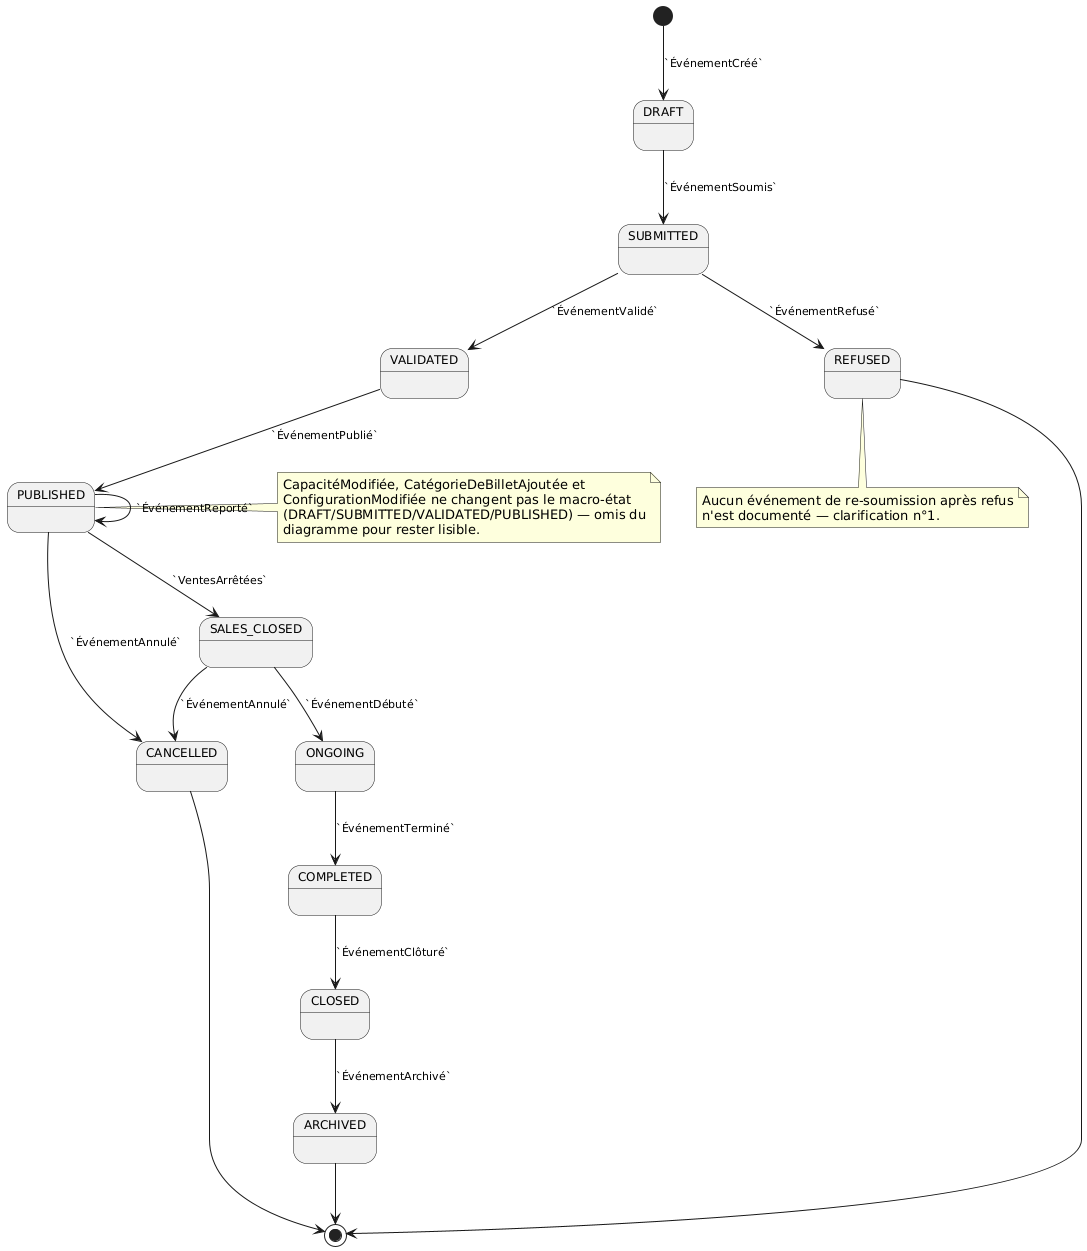

The diagram above was rendered by PlantUML. Its source (embedded in the PNG):
@startuml etat-evenement
skinparam ArrowFontSize 11
skinparam StateFontSize 12
[*] --> DRAFT : `ÉvénementCréé`
DRAFT --> SUBMITTED : `ÉvénementSoumis`
SUBMITTED --> VALIDATED : `ÉvénementValidé`
SUBMITTED --> REFUSED : `ÉvénementRefusé`
REFUSED --> [*]
VALIDATED --> PUBLISHED : `ÉvénementPublié`
PUBLISHED --> PUBLISHED : `ÉvénementReporté`
PUBLISHED --> SALES_CLOSED : `VentesArrêtées`
PUBLISHED --> CANCELLED : `ÉvénementAnnulé`
SALES_CLOSED --> CANCELLED : `ÉvénementAnnulé`
SALES_CLOSED --> ONGOING : `ÉvénementDébuté`
ONGOING --> COMPLETED : `ÉvénementTerminé`
COMPLETED --> CLOSED : `ÉvénementClôturé`
CLOSED --> ARCHIVED : `ÉvénementArchivé`
ARCHIVED --> [*]
CANCELLED --> [*]

note right of PUBLISHED
  CapacitéModifiée, CatégorieDeBilletAjoutée et
  ConfigurationModifiée ne changent pas le macro-état
  (DRAFT/SUBMITTED/VALIDATED/PUBLISHED) — omis du
  diagramme pour rester lisible.
end note
note bottom of REFUSED
  Aucun événement de re-soumission après refus
  n'est documenté — clarification n°1.
end note
@enduml